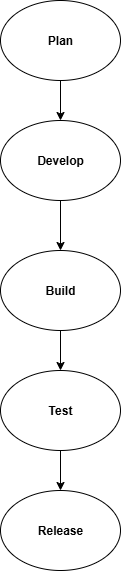

The diagram above was exported from draw.io. Its source (the exported page's mxGraphModel, read from the mxfile embedded in the PNG):
<mxGraphModel dx="1097" dy="604" grid="1" gridSize="10" guides="1" tooltips="1" connect="1" arrows="1" fold="1" page="1" pageScale="1" pageWidth="827" pageHeight="1169" math="0" shadow="0">
  <root>
    <mxCell id="0" />
    <mxCell id="1" parent="0" />
    <mxCell id="EKZJb1r2UPa0pyLbwk82-6" value="" style="edgeStyle=orthogonalEdgeStyle;rounded=0;orthogonalLoop=1;jettySize=auto;html=1;" edge="1" parent="1" source="EKZJb1r2UPa0pyLbwk82-1" target="EKZJb1r2UPa0pyLbwk82-2">
      <mxGeometry relative="1" as="geometry" />
    </mxCell>
    <mxCell id="EKZJb1r2UPa0pyLbwk82-1" value="&lt;font style=&quot;color: light-dark(rgb(0, 0, 0), rgb(255, 0, 128));&quot;&gt;&lt;b style=&quot;&quot;&gt;Plan&lt;/b&gt;&lt;/font&gt;" style="ellipse;whiteSpace=wrap;html=1;fillColor=light-dark(#FFFFFF,#CCCC00);strokeColor=light-dark(#000000,#FF4A0F);" vertex="1" parent="1">
      <mxGeometry x="354" y="30" width="120" height="80" as="geometry" />
    </mxCell>
    <mxCell id="EKZJb1r2UPa0pyLbwk82-7" value="" style="edgeStyle=orthogonalEdgeStyle;rounded=0;orthogonalLoop=1;jettySize=auto;html=1;" edge="1" parent="1" source="EKZJb1r2UPa0pyLbwk82-2" target="EKZJb1r2UPa0pyLbwk82-3">
      <mxGeometry relative="1" as="geometry" />
    </mxCell>
    <mxCell id="EKZJb1r2UPa0pyLbwk82-2" value="&lt;font style=&quot;color: light-dark(rgb(0, 0, 0), rgb(51, 51, 255));&quot;&gt;&lt;b&gt;Develop&lt;/b&gt;&lt;/font&gt;" style="ellipse;whiteSpace=wrap;html=1;fillColor=light-dark(#FFFFFF,#FF66FF);" vertex="1" parent="1">
      <mxGeometry x="354" y="150" width="120" height="80" as="geometry" />
    </mxCell>
    <mxCell id="EKZJb1r2UPa0pyLbwk82-8" value="" style="edgeStyle=orthogonalEdgeStyle;rounded=0;orthogonalLoop=1;jettySize=auto;html=1;" edge="1" parent="1" source="EKZJb1r2UPa0pyLbwk82-3" target="EKZJb1r2UPa0pyLbwk82-4">
      <mxGeometry relative="1" as="geometry" />
    </mxCell>
    <mxCell id="EKZJb1r2UPa0pyLbwk82-3" value="&lt;font style=&quot;color: light-dark(rgb(0, 0, 0), rgb(255, 51, 51));&quot;&gt;&lt;b&gt;Build&lt;/b&gt;&lt;/font&gt;" style="ellipse;whiteSpace=wrap;html=1;fillColor=light-dark(#FFFFFF,#6666FF);" vertex="1" parent="1">
      <mxGeometry x="354" y="280" width="120" height="80" as="geometry" />
    </mxCell>
    <mxCell id="EKZJb1r2UPa0pyLbwk82-9" value="" style="edgeStyle=orthogonalEdgeStyle;rounded=0;orthogonalLoop=1;jettySize=auto;html=1;" edge="1" parent="1" source="EKZJb1r2UPa0pyLbwk82-4" target="EKZJb1r2UPa0pyLbwk82-5">
      <mxGeometry relative="1" as="geometry" />
    </mxCell>
    <mxCell id="EKZJb1r2UPa0pyLbwk82-4" value="&lt;font style=&quot;color: light-dark(rgb(0, 0, 0), rgb(204, 204, 0));&quot;&gt;&lt;b&gt;Test&lt;/b&gt;&lt;/font&gt;" style="ellipse;whiteSpace=wrap;html=1;fillColor=light-dark(#FFFFFF,#FF3333);" vertex="1" parent="1">
      <mxGeometry x="354" y="400" width="120" height="80" as="geometry" />
    </mxCell>
    <mxCell id="EKZJb1r2UPa0pyLbwk82-5" value="&lt;b&gt;&lt;font style=&quot;color: light-dark(rgb(0, 0, 0), rgb(255, 51, 153));&quot;&gt;Release&lt;/font&gt;&lt;/b&gt;" style="ellipse;whiteSpace=wrap;html=1;fillColor=light-dark(#FFFFFF,#66CC00);" vertex="1" parent="1">
      <mxGeometry x="354" y="520" width="120" height="80" as="geometry" />
    </mxCell>
    <mxCell id="EKZJb1r2UPa0pyLbwk82-10" style="edgeStyle=orthogonalEdgeStyle;rounded=0;orthogonalLoop=1;jettySize=auto;html=1;exitX=0.5;exitY=1;exitDx=0;exitDy=0;" edge="1" parent="1" source="EKZJb1r2UPa0pyLbwk82-1" target="EKZJb1r2UPa0pyLbwk82-1">
      <mxGeometry relative="1" as="geometry" />
    </mxCell>
  </root>
</mxGraphModel>